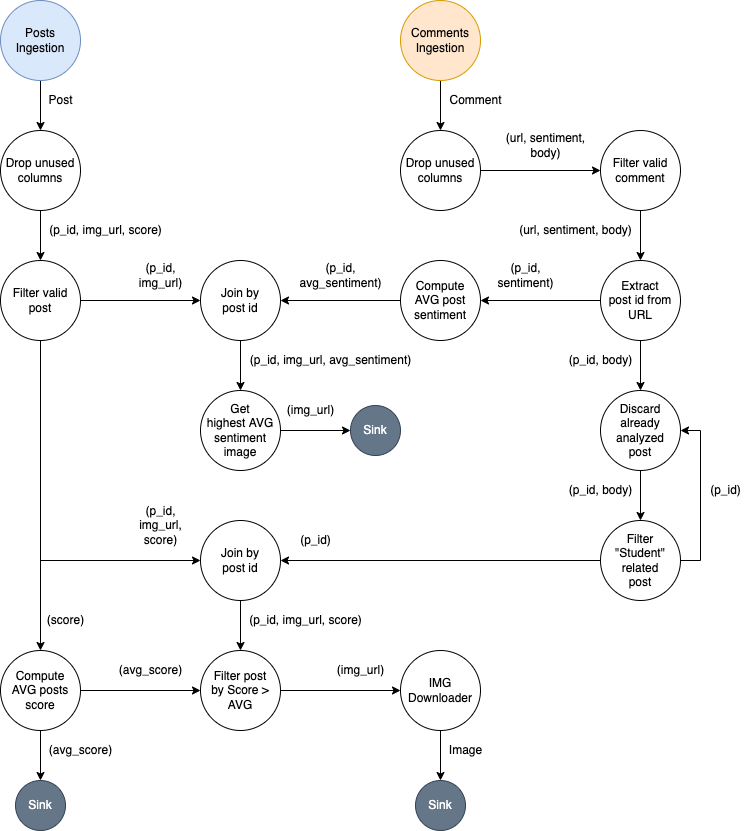

The diagram above was exported from draw.io. Its source (the exported page's mxGraphModel, read from the mxfile embedded in the PNG):
<mxGraphModel dx="1135" dy="742" grid="1" gridSize="10" guides="1" tooltips="1" connect="1" arrows="1" fold="1" page="1" pageScale="1" pageWidth="827" pageHeight="1169" math="0" shadow="0">
  <root>
    <mxCell id="0" />
    <mxCell id="1" parent="0" />
    <mxCell id="8LuenXM5auG5nZZwSp7b-4" style="edgeStyle=orthogonalEdgeStyle;rounded=0;orthogonalLoop=1;jettySize=auto;html=1;" parent="1" source="K_Vqy9ZggZsy6Cn6XvWI-1" target="8LuenXM5auG5nZZwSp7b-2" edge="1">
      <mxGeometry relative="1" as="geometry" />
    </mxCell>
    <mxCell id="K_Vqy9ZggZsy6Cn6XvWI-1" value="Posts&lt;br&gt;Ingestion" style="ellipse;whiteSpace=wrap;html=1;aspect=fixed;fillColor=#dae8fc;strokeColor=#6c8ebf;" parent="1" vertex="1">
      <mxGeometry x="40" y="40" width="80" height="80" as="geometry" />
    </mxCell>
    <mxCell id="K_Vqy9ZggZsy6Cn6XvWI-3" value="Post" style="text;html=1;align=center;verticalAlign=middle;resizable=0;points=[];autosize=1;strokeColor=none;fillColor=none;fontStyle=0" parent="1" vertex="1">
      <mxGeometry x="80" y="130" width="40" height="20" as="geometry" />
    </mxCell>
    <mxCell id="8LuenXM5auG5nZZwSp7b-5" style="edgeStyle=orthogonalEdgeStyle;rounded=0;orthogonalLoop=1;jettySize=auto;html=1;" parent="1" source="K_Vqy9ZggZsy6Cn6XvWI-6" target="LEWrsPfIBsaWR34w1g9D-1" edge="1">
      <mxGeometry relative="1" as="geometry" />
    </mxCell>
    <mxCell id="K_Vqy9ZggZsy6Cn6XvWI-6" value="Comments Ingestion" style="ellipse;whiteSpace=wrap;html=1;aspect=fixed;fillColor=#ffe6cc;strokeColor=#d79b00;" parent="1" vertex="1">
      <mxGeometry x="440" y="40" width="80" height="80" as="geometry" />
    </mxCell>
    <mxCell id="K_Vqy9ZggZsy6Cn6XvWI-20" style="edgeStyle=orthogonalEdgeStyle;rounded=0;orthogonalLoop=1;jettySize=auto;html=1;" parent="1" source="K_Vqy9ZggZsy6Cn6XvWI-7" target="K_Vqy9ZggZsy6Cn6XvWI-19" edge="1">
      <mxGeometry relative="1" as="geometry" />
    </mxCell>
    <mxCell id="K_Vqy9ZggZsy6Cn6XvWI-7" value="Filter valid comment" style="ellipse;whiteSpace=wrap;html=1;aspect=fixed;" parent="1" vertex="1">
      <mxGeometry x="640" y="170" width="80" height="80" as="geometry" />
    </mxCell>
    <mxCell id="K_Vqy9ZggZsy6Cn6XvWI-8" value="Comment" style="text;html=1;align=center;verticalAlign=middle;resizable=0;points=[];autosize=1;strokeColor=none;fillColor=none;" parent="1" vertex="1">
      <mxGeometry x="480" y="130" width="70" height="20" as="geometry" />
    </mxCell>
    <mxCell id="K_Vqy9ZggZsy6Cn6XvWI-16" style="edgeStyle=orthogonalEdgeStyle;rounded=0;orthogonalLoop=1;jettySize=auto;html=1;" parent="1" source="K_Vqy9ZggZsy6Cn6XvWI-9" target="K_Vqy9ZggZsy6Cn6XvWI-15" edge="1">
      <mxGeometry relative="1" as="geometry" />
    </mxCell>
    <mxCell id="K_Vqy9ZggZsy6Cn6XvWI-73" style="edgeStyle=orthogonalEdgeStyle;rounded=0;orthogonalLoop=1;jettySize=auto;html=1;fontSize=10;" parent="1" source="K_Vqy9ZggZsy6Cn6XvWI-9" target="K_Vqy9ZggZsy6Cn6XvWI-54" edge="1">
      <mxGeometry relative="1" as="geometry" />
    </mxCell>
    <mxCell id="K_Vqy9ZggZsy6Cn6XvWI-9" value="Compute&lt;br&gt;AVG posts score" style="ellipse;whiteSpace=wrap;html=1;aspect=fixed;" parent="1" vertex="1">
      <mxGeometry x="40" y="690" width="80" height="80" as="geometry" />
    </mxCell>
    <mxCell id="K_Vqy9ZggZsy6Cn6XvWI-26" style="edgeStyle=orthogonalEdgeStyle;rounded=0;orthogonalLoop=1;jettySize=auto;html=1;" parent="1" source="K_Vqy9ZggZsy6Cn6XvWI-12" target="K_Vqy9ZggZsy6Cn6XvWI-9" edge="1">
      <mxGeometry relative="1" as="geometry" />
    </mxCell>
    <mxCell id="K_Vqy9ZggZsy6Cn6XvWI-33" style="edgeStyle=orthogonalEdgeStyle;rounded=0;orthogonalLoop=1;jettySize=auto;html=1;" parent="1" source="K_Vqy9ZggZsy6Cn6XvWI-12" target="K_Vqy9ZggZsy6Cn6XvWI-28" edge="1">
      <mxGeometry relative="1" as="geometry" />
    </mxCell>
    <mxCell id="K_Vqy9ZggZsy6Cn6XvWI-67" style="edgeStyle=orthogonalEdgeStyle;rounded=0;orthogonalLoop=1;jettySize=auto;html=1;fontSize=10;" parent="1" source="K_Vqy9ZggZsy6Cn6XvWI-12" target="K_Vqy9ZggZsy6Cn6XvWI-64" edge="1">
      <mxGeometry relative="1" as="geometry">
        <Array as="points">
          <mxPoint x="80" y="600" />
        </Array>
      </mxGeometry>
    </mxCell>
    <mxCell id="K_Vqy9ZggZsy6Cn6XvWI-12" value="Filter valid post" style="ellipse;whiteSpace=wrap;html=1;aspect=fixed;" parent="1" vertex="1">
      <mxGeometry x="40" y="300" width="80" height="80" as="geometry" />
    </mxCell>
    <mxCell id="K_Vqy9ZggZsy6Cn6XvWI-15" value="Sink" style="ellipse;whiteSpace=wrap;html=1;aspect=fixed;fillColor=#647687;fontColor=#ffffff;strokeColor=#314354;" parent="1" vertex="1">
      <mxGeometry x="55" y="820" width="50" height="50" as="geometry" />
    </mxCell>
    <mxCell id="K_Vqy9ZggZsy6Cn6XvWI-17" value="(avg_score)" style="text;html=1;align=center;verticalAlign=middle;resizable=0;points=[];autosize=1;strokeColor=none;fillColor=none;" parent="1" vertex="1">
      <mxGeometry x="150" y="700" width="80" height="20" as="geometry" />
    </mxCell>
    <mxCell id="K_Vqy9ZggZsy6Cn6XvWI-23" style="edgeStyle=orthogonalEdgeStyle;rounded=0;orthogonalLoop=1;jettySize=auto;html=1;" parent="1" source="K_Vqy9ZggZsy6Cn6XvWI-19" target="K_Vqy9ZggZsy6Cn6XvWI-22" edge="1">
      <mxGeometry relative="1" as="geometry" />
    </mxCell>
    <mxCell id="K_Vqy9ZggZsy6Cn6XvWI-50" style="edgeStyle=orthogonalEdgeStyle;rounded=0;orthogonalLoop=1;jettySize=auto;html=1;fontSize=10;" parent="1" source="K_Vqy9ZggZsy6Cn6XvWI-19" target="K_Vqy9ZggZsy6Cn6XvWI-49" edge="1">
      <mxGeometry relative="1" as="geometry" />
    </mxCell>
    <mxCell id="K_Vqy9ZggZsy6Cn6XvWI-19" value="Extract&lt;br&gt;post id from URL" style="ellipse;whiteSpace=wrap;html=1;aspect=fixed;" parent="1" vertex="1">
      <mxGeometry x="640" y="300" width="80" height="80" as="geometry" />
    </mxCell>
    <mxCell id="K_Vqy9ZggZsy6Cn6XvWI-21" value="(url, sentiment, body)" style="text;html=1;align=center;verticalAlign=middle;resizable=0;points=[];autosize=1;strokeColor=none;fillColor=none;" parent="1" vertex="1">
      <mxGeometry x="550" y="260" width="130" height="20" as="geometry" />
    </mxCell>
    <mxCell id="K_Vqy9ZggZsy6Cn6XvWI-30" style="edgeStyle=orthogonalEdgeStyle;rounded=0;orthogonalLoop=1;jettySize=auto;html=1;" parent="1" source="K_Vqy9ZggZsy6Cn6XvWI-22" target="K_Vqy9ZggZsy6Cn6XvWI-28" edge="1">
      <mxGeometry relative="1" as="geometry" />
    </mxCell>
    <mxCell id="K_Vqy9ZggZsy6Cn6XvWI-22" value="Compute&lt;br&gt;AVG post sentiment" style="ellipse;whiteSpace=wrap;html=1;aspect=fixed;" parent="1" vertex="1">
      <mxGeometry x="440" y="300" width="80" height="80" as="geometry" />
    </mxCell>
    <mxCell id="K_Vqy9ZggZsy6Cn6XvWI-24" value="(p_id,&lt;br&gt;sentiment)" style="text;html=1;align=center;verticalAlign=middle;resizable=0;points=[];autosize=1;strokeColor=none;fillColor=none;" parent="1" vertex="1">
      <mxGeometry x="530" y="300" width="70" height="30" as="geometry" />
    </mxCell>
    <mxCell id="K_Vqy9ZggZsy6Cn6XvWI-36" style="edgeStyle=orthogonalEdgeStyle;rounded=0;orthogonalLoop=1;jettySize=auto;html=1;" parent="1" source="K_Vqy9ZggZsy6Cn6XvWI-28" target="K_Vqy9ZggZsy6Cn6XvWI-35" edge="1">
      <mxGeometry relative="1" as="geometry" />
    </mxCell>
    <mxCell id="K_Vqy9ZggZsy6Cn6XvWI-28" value="Join by&lt;br&gt;post id" style="ellipse;whiteSpace=wrap;html=1;aspect=fixed;" parent="1" vertex="1">
      <mxGeometry x="240" y="300" width="80" height="80" as="geometry" />
    </mxCell>
    <mxCell id="K_Vqy9ZggZsy6Cn6XvWI-31" value="(p_id,&lt;br&gt;avg_sentiment)" style="text;html=1;align=center;verticalAlign=middle;resizable=0;points=[];autosize=1;strokeColor=none;fillColor=none;" parent="1" vertex="1">
      <mxGeometry x="330" y="300" width="100" height="30" as="geometry" />
    </mxCell>
    <mxCell id="K_Vqy9ZggZsy6Cn6XvWI-34" value="(p_id,&lt;br&gt;img_url,&lt;br&gt;score)" style="text;html=1;align=center;verticalAlign=middle;resizable=0;points=[];autosize=1;strokeColor=none;fillColor=none;" parent="1" vertex="1">
      <mxGeometry x="170" y="540" width="60" height="50" as="geometry" />
    </mxCell>
    <mxCell id="K_Vqy9ZggZsy6Cn6XvWI-48" style="edgeStyle=orthogonalEdgeStyle;rounded=0;orthogonalLoop=1;jettySize=auto;html=1;fontSize=10;" parent="1" source="K_Vqy9ZggZsy6Cn6XvWI-35" target="K_Vqy9ZggZsy6Cn6XvWI-45" edge="1">
      <mxGeometry relative="1" as="geometry" />
    </mxCell>
    <mxCell id="K_Vqy9ZggZsy6Cn6XvWI-35" value="Get&lt;br&gt;highest AVG sentiment image" style="ellipse;whiteSpace=wrap;html=1;aspect=fixed;" parent="1" vertex="1">
      <mxGeometry x="240" y="430" width="80" height="80" as="geometry" />
    </mxCell>
    <mxCell id="K_Vqy9ZggZsy6Cn6XvWI-37" value="(p_id, img_url, avg_sentiment)" style="text;html=1;align=center;verticalAlign=middle;resizable=0;points=[];autosize=1;strokeColor=none;fillColor=none;" parent="1" vertex="1">
      <mxGeometry x="280" y="390" width="180" height="20" as="geometry" />
    </mxCell>
    <mxCell id="K_Vqy9ZggZsy6Cn6XvWI-45" value="Sink" style="ellipse;whiteSpace=wrap;html=1;aspect=fixed;fillColor=#647687;fontColor=#ffffff;strokeColor=#314354;" parent="1" vertex="1">
      <mxGeometry x="390" y="445" width="50" height="50" as="geometry" />
    </mxCell>
    <mxCell id="K_Vqy9ZggZsy6Cn6XvWI-47" value="(img_url)" style="text;html=1;align=center;verticalAlign=middle;resizable=0;points=[];autosize=1;strokeColor=none;fillColor=none;" parent="1" vertex="1">
      <mxGeometry x="320" y="440" width="60" height="20" as="geometry" />
    </mxCell>
    <mxCell id="K_Vqy9ZggZsy6Cn6XvWI-52" style="edgeStyle=orthogonalEdgeStyle;rounded=0;orthogonalLoop=1;jettySize=auto;html=1;fontSize=10;" parent="1" source="K_Vqy9ZggZsy6Cn6XvWI-49" target="K_Vqy9ZggZsy6Cn6XvWI-51" edge="1">
      <mxGeometry relative="1" as="geometry" />
    </mxCell>
    <mxCell id="K_Vqy9ZggZsy6Cn6XvWI-49" value="Discard&lt;br&gt;already analyzed&lt;br&gt;post" style="ellipse;whiteSpace=wrap;html=1;aspect=fixed;" parent="1" vertex="1">
      <mxGeometry x="640" y="430" width="80" height="80" as="geometry" />
    </mxCell>
    <mxCell id="K_Vqy9ZggZsy6Cn6XvWI-53" style="edgeStyle=orthogonalEdgeStyle;rounded=0;orthogonalLoop=1;jettySize=auto;html=1;fontSize=10;" parent="1" source="K_Vqy9ZggZsy6Cn6XvWI-51" target="K_Vqy9ZggZsy6Cn6XvWI-49" edge="1">
      <mxGeometry relative="1" as="geometry">
        <Array as="points">
          <mxPoint x="740" y="600" />
          <mxPoint x="740" y="470" />
        </Array>
      </mxGeometry>
    </mxCell>
    <mxCell id="K_Vqy9ZggZsy6Cn6XvWI-65" style="edgeStyle=orthogonalEdgeStyle;rounded=0;orthogonalLoop=1;jettySize=auto;html=1;fontSize=10;" parent="1" source="K_Vqy9ZggZsy6Cn6XvWI-51" target="K_Vqy9ZggZsy6Cn6XvWI-64" edge="1">
      <mxGeometry relative="1" as="geometry" />
    </mxCell>
    <mxCell id="K_Vqy9ZggZsy6Cn6XvWI-51" value="Filter&lt;br&gt;&quot;Student&quot; related&lt;br&gt;post" style="ellipse;whiteSpace=wrap;html=1;aspect=fixed;" parent="1" vertex="1">
      <mxGeometry x="640" y="560" width="80" height="80" as="geometry" />
    </mxCell>
    <mxCell id="RgjZTQ2LsGtkoN9igXjp-2" style="edgeStyle=orthogonalEdgeStyle;rounded=0;orthogonalLoop=1;jettySize=auto;html=1;" edge="1" parent="1" source="K_Vqy9ZggZsy6Cn6XvWI-54" target="RgjZTQ2LsGtkoN9igXjp-1">
      <mxGeometry relative="1" as="geometry" />
    </mxCell>
    <mxCell id="K_Vqy9ZggZsy6Cn6XvWI-54" value="Filter post&lt;br&gt;by Score &amp;gt; AVG" style="ellipse;whiteSpace=wrap;html=1;aspect=fixed;" parent="1" vertex="1">
      <mxGeometry x="240" y="690" width="80" height="80" as="geometry" />
    </mxCell>
    <mxCell id="K_Vqy9ZggZsy6Cn6XvWI-59" value="(p_id, body)" style="text;html=1;align=center;verticalAlign=middle;resizable=0;points=[];autosize=1;strokeColor=none;fillColor=none;" parent="1" vertex="1">
      <mxGeometry x="600" y="390" width="80" height="20" as="geometry" />
    </mxCell>
    <mxCell id="K_Vqy9ZggZsy6Cn6XvWI-60" value="(p_id)" style="text;html=1;align=center;verticalAlign=middle;resizable=0;points=[];autosize=1;strokeColor=none;fillColor=none;" parent="1" vertex="1">
      <mxGeometry x="740" y="520" width="50" height="20" as="geometry" />
    </mxCell>
    <mxCell id="K_Vqy9ZggZsy6Cn6XvWI-61" value="(p_id, body)" style="text;html=1;align=center;verticalAlign=middle;resizable=0;points=[];autosize=1;strokeColor=none;fillColor=none;" parent="1" vertex="1">
      <mxGeometry x="600" y="520" width="80" height="20" as="geometry" />
    </mxCell>
    <mxCell id="K_Vqy9ZggZsy6Cn6XvWI-62" value="(p_id)" style="text;html=1;align=center;verticalAlign=middle;resizable=0;points=[];autosize=1;strokeColor=none;fillColor=none;" parent="1" vertex="1">
      <mxGeometry x="330" y="570" width="50" height="20" as="geometry" />
    </mxCell>
    <mxCell id="K_Vqy9ZggZsy6Cn6XvWI-68" style="edgeStyle=orthogonalEdgeStyle;rounded=0;orthogonalLoop=1;jettySize=auto;html=1;fontSize=10;" parent="1" source="K_Vqy9ZggZsy6Cn6XvWI-64" target="K_Vqy9ZggZsy6Cn6XvWI-54" edge="1">
      <mxGeometry relative="1" as="geometry" />
    </mxCell>
    <mxCell id="K_Vqy9ZggZsy6Cn6XvWI-64" value="Join by&lt;br&gt;post id" style="ellipse;whiteSpace=wrap;html=1;aspect=fixed;" parent="1" vertex="1">
      <mxGeometry x="240" y="560" width="80" height="80" as="geometry" />
    </mxCell>
    <mxCell id="K_Vqy9ZggZsy6Cn6XvWI-71" value="(p_id,&lt;br&gt;img_url)" style="text;html=1;align=center;verticalAlign=middle;resizable=0;points=[];autosize=1;strokeColor=none;fillColor=none;" parent="1" vertex="1">
      <mxGeometry x="170" y="300" width="60" height="30" as="geometry" />
    </mxCell>
    <mxCell id="K_Vqy9ZggZsy6Cn6XvWI-72" value="(p_id, img_url, score)" style="text;html=1;align=center;verticalAlign=middle;resizable=0;points=[];autosize=1;strokeColor=none;fillColor=none;" parent="1" vertex="1">
      <mxGeometry x="280" y="650" width="130" height="20" as="geometry" />
    </mxCell>
    <mxCell id="K_Vqy9ZggZsy6Cn6XvWI-74" value="(avg_score)" style="text;html=1;align=center;verticalAlign=middle;resizable=0;points=[];autosize=1;strokeColor=none;fillColor=none;" parent="1" vertex="1">
      <mxGeometry x="80" y="780" width="80" height="20" as="geometry" />
    </mxCell>
    <mxCell id="K_Vqy9ZggZsy6Cn6XvWI-75" value="Sink" style="ellipse;whiteSpace=wrap;html=1;aspect=fixed;fillColor=#647687;fontColor=#ffffff;strokeColor=#314354;" parent="1" vertex="1">
      <mxGeometry x="455" y="820" width="50" height="50" as="geometry" />
    </mxCell>
    <mxCell id="K_Vqy9ZggZsy6Cn6XvWI-77" value="(img_url)" style="text;html=1;align=center;verticalAlign=middle;resizable=0;points=[];autosize=1;strokeColor=none;fillColor=none;" parent="1" vertex="1">
      <mxGeometry x="370" y="700" width="60" height="20" as="geometry" />
    </mxCell>
    <mxCell id="K_Vqy9ZggZsy6Cn6XvWI-78" value="(score)" style="text;html=1;align=center;verticalAlign=middle;resizable=0;points=[];autosize=1;strokeColor=none;fillColor=none;" parent="1" vertex="1">
      <mxGeometry x="80" y="650" width="50" height="20" as="geometry" />
    </mxCell>
    <mxCell id="8LuenXM5auG5nZZwSp7b-1" style="edgeStyle=orthogonalEdgeStyle;rounded=0;orthogonalLoop=1;jettySize=auto;html=1;" parent="1" source="LEWrsPfIBsaWR34w1g9D-1" target="K_Vqy9ZggZsy6Cn6XvWI-7" edge="1">
      <mxGeometry relative="1" as="geometry" />
    </mxCell>
    <mxCell id="LEWrsPfIBsaWR34w1g9D-1" value="Drop unused&lt;br&gt;columns" style="ellipse;whiteSpace=wrap;html=1;aspect=fixed;" parent="1" vertex="1">
      <mxGeometry x="440" y="170" width="80" height="80" as="geometry" />
    </mxCell>
    <mxCell id="8LuenXM5auG5nZZwSp7b-3" style="edgeStyle=orthogonalEdgeStyle;rounded=0;orthogonalLoop=1;jettySize=auto;html=1;" parent="1" source="8LuenXM5auG5nZZwSp7b-2" target="K_Vqy9ZggZsy6Cn6XvWI-12" edge="1">
      <mxGeometry relative="1" as="geometry" />
    </mxCell>
    <mxCell id="8LuenXM5auG5nZZwSp7b-2" value="Drop unused&lt;br&gt;columns" style="ellipse;whiteSpace=wrap;html=1;aspect=fixed;" parent="1" vertex="1">
      <mxGeometry x="40" y="170" width="80" height="80" as="geometry" />
    </mxCell>
    <mxCell id="8LuenXM5auG5nZZwSp7b-6" value="(p_id, img_url, score)" style="text;html=1;align=center;verticalAlign=middle;resizable=0;points=[];autosize=1;strokeColor=none;fillColor=none;" parent="1" vertex="1">
      <mxGeometry x="80" y="260" width="130" height="20" as="geometry" />
    </mxCell>
    <mxCell id="8LuenXM5auG5nZZwSp7b-7" value="(url, sentiment,&lt;br&gt;body)" style="text;html=1;align=center;verticalAlign=middle;resizable=0;points=[];autosize=1;strokeColor=none;fillColor=none;" parent="1" vertex="1">
      <mxGeometry x="540" y="170" width="90" height="30" as="geometry" />
    </mxCell>
    <mxCell id="RgjZTQ2LsGtkoN9igXjp-3" style="edgeStyle=orthogonalEdgeStyle;rounded=0;orthogonalLoop=1;jettySize=auto;html=1;" edge="1" parent="1" source="RgjZTQ2LsGtkoN9igXjp-1" target="K_Vqy9ZggZsy6Cn6XvWI-75">
      <mxGeometry relative="1" as="geometry" />
    </mxCell>
    <mxCell id="RgjZTQ2LsGtkoN9igXjp-1" value="IMG&lt;br&gt;Downloader" style="ellipse;whiteSpace=wrap;html=1;aspect=fixed;" vertex="1" parent="1">
      <mxGeometry x="440" y="690" width="80" height="80" as="geometry" />
    </mxCell>
    <mxCell id="RgjZTQ2LsGtkoN9igXjp-4" value="Image" style="text;html=1;align=center;verticalAlign=middle;resizable=0;points=[];autosize=1;strokeColor=none;fillColor=none;" vertex="1" parent="1">
      <mxGeometry x="480" y="780" width="50" height="20" as="geometry" />
    </mxCell>
  </root>
</mxGraphModel>